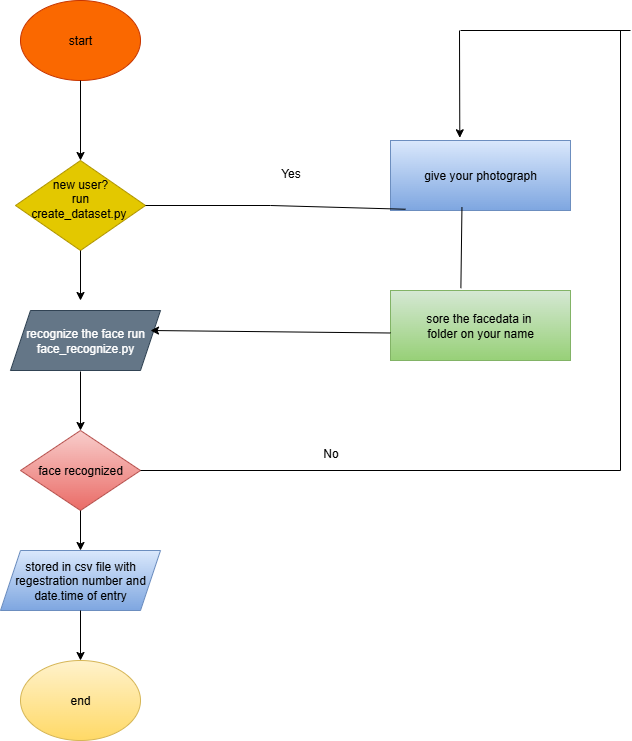

The diagram above was exported from draw.io. Its source (the exported page's mxGraphModel, read from the mxfile embedded in the PNG):
<mxGraphModel dx="1097" dy="592" grid="1" gridSize="10" guides="1" tooltips="1" connect="1" arrows="1" fold="1" page="1" pageScale="1" pageWidth="827" pageHeight="1169" math="0" shadow="0">
  <root>
    <mxCell id="0" />
    <mxCell id="1" parent="0" />
    <mxCell id="CUR1yfObFrb6P9X4rpej-1" value="start" style="ellipse;whiteSpace=wrap;html=1;fillColor=#fa6800;fontColor=#000000;strokeColor=#C73500;" vertex="1" parent="1">
      <mxGeometry x="160" y="50" width="120" height="80" as="geometry" />
    </mxCell>
    <mxCell id="CUR1yfObFrb6P9X4rpej-2" value="new user?&lt;div&gt;run&lt;/div&gt;&lt;div&gt;create_dataset.py&amp;nbsp;&lt;div&gt;&lt;br&gt;&lt;/div&gt;&lt;/div&gt;" style="rhombus;whiteSpace=wrap;html=1;fillColor=#e3c800;fontColor=#000000;strokeColor=#B09500;" vertex="1" parent="1">
      <mxGeometry x="155" y="210" width="130" height="90" as="geometry" />
    </mxCell>
    <mxCell id="CUR1yfObFrb6P9X4rpej-3" value="recognize the face run&lt;div&gt;face_recognize.py&lt;/div&gt;" style="shape=parallelogram;perimeter=parallelogramPerimeter;whiteSpace=wrap;html=1;fixedSize=1;fillColor=#647687;fontColor=#ffffff;strokeColor=#314354;" vertex="1" parent="1">
      <mxGeometry x="150" y="360" width="150" height="60" as="geometry" />
    </mxCell>
    <mxCell id="CUR1yfObFrb6P9X4rpej-4" value="face recognized" style="rhombus;whiteSpace=wrap;html=1;fillColor=#f8cecc;gradientColor=#ea6b66;strokeColor=#b85450;" vertex="1" parent="1">
      <mxGeometry x="160" y="480" width="120" height="80" as="geometry" />
    </mxCell>
    <mxCell id="CUR1yfObFrb6P9X4rpej-5" value="end" style="ellipse;whiteSpace=wrap;html=1;fillColor=#fff2cc;gradientColor=#ffd966;strokeColor=#d6b656;" vertex="1" parent="1">
      <mxGeometry x="160" y="710" width="120" height="80" as="geometry" />
    </mxCell>
    <mxCell id="CUR1yfObFrb6P9X4rpej-6" value="give your photograph" style="rounded=0;whiteSpace=wrap;html=1;fillColor=#dae8fc;gradientColor=#7ea6e0;strokeColor=#6c8ebf;" vertex="1" parent="1">
      <mxGeometry x="530" y="190" width="180" height="70" as="geometry" />
    </mxCell>
    <mxCell id="CUR1yfObFrb6P9X4rpej-7" value="sore the facedata in&amp;nbsp;&lt;div&gt;folder on your name&lt;/div&gt;" style="rounded=0;whiteSpace=wrap;html=1;fillColor=#d5e8d4;gradientColor=#97d077;strokeColor=#82b366;" vertex="1" parent="1">
      <mxGeometry x="530" y="340" width="180" height="70" as="geometry" />
    </mxCell>
    <mxCell id="CUR1yfObFrb6P9X4rpej-11" value="" style="edgeStyle=none;orthogonalLoop=1;jettySize=auto;html=1;rounded=0;exitX=0.5;exitY=1;exitDx=0;exitDy=0;" edge="1" parent="1" source="CUR1yfObFrb6P9X4rpej-2">
      <mxGeometry width="100" relative="1" as="geometry">
        <mxPoint x="220" y="310" as="sourcePoint" />
        <mxPoint x="220" y="350" as="targetPoint" />
        <Array as="points" />
      </mxGeometry>
    </mxCell>
    <mxCell id="CUR1yfObFrb6P9X4rpej-12" value="" style="edgeStyle=none;orthogonalLoop=1;jettySize=auto;html=1;rounded=0;entryX=0.5;entryY=0;entryDx=0;entryDy=0;" edge="1" parent="1" target="CUR1yfObFrb6P9X4rpej-4">
      <mxGeometry width="100" relative="1" as="geometry">
        <mxPoint x="220" y="421" as="sourcePoint" />
        <mxPoint x="330" y="460" as="targetPoint" />
        <Array as="points" />
      </mxGeometry>
    </mxCell>
    <mxCell id="CUR1yfObFrb6P9X4rpej-16" value="" style="endArrow=classic;html=1;rounded=0;entryX=1;entryY=0.5;entryDx=0;entryDy=0;exitX=0;exitY=0.75;exitDx=0;exitDy=0;" edge="1" parent="1">
      <mxGeometry width="50" height="50" relative="1" as="geometry">
        <mxPoint x="530" y="382.5" as="sourcePoint" />
        <mxPoint x="290" y="380" as="targetPoint" />
      </mxGeometry>
    </mxCell>
    <mxCell id="CUR1yfObFrb6P9X4rpej-19" value="" style="endArrow=none;html=1;rounded=0;exitX=1;exitY=0.5;exitDx=0;exitDy=0;" edge="1" parent="1" source="CUR1yfObFrb6P9X4rpej-4">
      <mxGeometry width="50" height="50" relative="1" as="geometry">
        <mxPoint x="450" y="440" as="sourcePoint" />
        <mxPoint x="760" y="520" as="targetPoint" />
      </mxGeometry>
    </mxCell>
    <mxCell id="CUR1yfObFrb6P9X4rpej-20" value="" style="endArrow=none;html=1;rounded=0;" edge="1" parent="1">
      <mxGeometry width="50" height="50" relative="1" as="geometry">
        <mxPoint x="760" y="520" as="sourcePoint" />
        <mxPoint x="760" y="80" as="targetPoint" />
      </mxGeometry>
    </mxCell>
    <mxCell id="CUR1yfObFrb6P9X4rpej-21" value="" style="endArrow=none;html=1;rounded=0;" edge="1" parent="1">
      <mxGeometry width="50" height="50" relative="1" as="geometry">
        <mxPoint x="600" y="80" as="sourcePoint" />
        <mxPoint x="770" y="80" as="targetPoint" />
      </mxGeometry>
    </mxCell>
    <mxCell id="CUR1yfObFrb6P9X4rpej-22" value="" style="endArrow=classic;html=1;rounded=0;entryX=0.385;entryY=-0.039;entryDx=0;entryDy=0;entryPerimeter=0;" edge="1" parent="1" target="CUR1yfObFrb6P9X4rpej-6">
      <mxGeometry width="50" height="50" relative="1" as="geometry">
        <mxPoint x="599" y="80" as="sourcePoint" />
        <mxPoint x="500" y="90" as="targetPoint" />
      </mxGeometry>
    </mxCell>
    <mxCell id="CUR1yfObFrb6P9X4rpej-23" value="" style="endArrow=classic;html=1;rounded=0;exitX=0.5;exitY=1;exitDx=0;exitDy=0;entryX=0.5;entryY=0;entryDx=0;entryDy=0;" edge="1" parent="1" source="CUR1yfObFrb6P9X4rpej-1" target="CUR1yfObFrb6P9X4rpej-2">
      <mxGeometry width="50" height="50" relative="1" as="geometry">
        <mxPoint x="450" y="380" as="sourcePoint" />
        <mxPoint x="500" y="330" as="targetPoint" />
      </mxGeometry>
    </mxCell>
    <mxCell id="CUR1yfObFrb6P9X4rpej-24" value="" style="endArrow=none;html=1;rounded=0;entryX=0.397;entryY=0.951;entryDx=0;entryDy=0;entryPerimeter=0;exitX=0.391;exitY=-0.033;exitDx=0;exitDy=0;exitPerimeter=0;" edge="1" parent="1" source="CUR1yfObFrb6P9X4rpej-7" target="CUR1yfObFrb6P9X4rpej-6">
      <mxGeometry width="50" height="50" relative="1" as="geometry">
        <mxPoint x="450" y="380" as="sourcePoint" />
        <mxPoint x="500" y="330" as="targetPoint" />
      </mxGeometry>
    </mxCell>
    <mxCell id="CUR1yfObFrb6P9X4rpej-25" value="stored in csv file with&lt;div&gt;regestration number and date.time of entry&lt;/div&gt;" style="shape=parallelogram;perimeter=parallelogramPerimeter;whiteSpace=wrap;html=1;fixedSize=1;fillColor=#dae8fc;gradientColor=#7ea6e0;strokeColor=#6c8ebf;" vertex="1" parent="1">
      <mxGeometry x="140" y="600" width="160" height="60" as="geometry" />
    </mxCell>
    <mxCell id="CUR1yfObFrb6P9X4rpej-26" value="" style="edgeStyle=none;orthogonalLoop=1;jettySize=auto;html=1;rounded=0;exitX=0.5;exitY=1;exitDx=0;exitDy=0;entryX=0.5;entryY=0;entryDx=0;entryDy=0;" edge="1" parent="1" source="CUR1yfObFrb6P9X4rpej-4" target="CUR1yfObFrb6P9X4rpej-25">
      <mxGeometry width="100" relative="1" as="geometry">
        <mxPoint x="300" y="590" as="sourcePoint" />
        <mxPoint x="400" y="590" as="targetPoint" />
        <Array as="points" />
      </mxGeometry>
    </mxCell>
    <mxCell id="CUR1yfObFrb6P9X4rpej-27" value="" style="endArrow=classic;html=1;rounded=0;entryX=0.5;entryY=0;entryDx=0;entryDy=0;exitX=0.5;exitY=1;exitDx=0;exitDy=0;" edge="1" parent="1" source="CUR1yfObFrb6P9X4rpej-25" target="CUR1yfObFrb6P9X4rpej-5">
      <mxGeometry width="50" height="50" relative="1" as="geometry">
        <mxPoint x="450" y="520" as="sourcePoint" />
        <mxPoint x="500" y="470" as="targetPoint" />
      </mxGeometry>
    </mxCell>
    <mxCell id="CUR1yfObFrb6P9X4rpej-28" value="No" style="text;html=1;align=center;verticalAlign=middle;resizable=0;points=[];autosize=1;strokeColor=none;fillColor=none;" vertex="1" parent="1">
      <mxGeometry x="450" y="488" width="40" height="30" as="geometry" />
    </mxCell>
    <mxCell id="CUR1yfObFrb6P9X4rpej-29" value="" style="endArrow=none;html=1;rounded=0;exitX=1;exitY=0.5;exitDx=0;exitDy=0;entryX=0.083;entryY=0.982;entryDx=0;entryDy=0;entryPerimeter=0;" edge="1" parent="1" source="CUR1yfObFrb6P9X4rpej-2" target="CUR1yfObFrb6P9X4rpej-6">
      <mxGeometry width="50" height="50" relative="1" as="geometry">
        <mxPoint x="450" y="420" as="sourcePoint" />
        <mxPoint x="500" y="370" as="targetPoint" />
        <Array as="points">
          <mxPoint x="410" y="255" />
        </Array>
      </mxGeometry>
    </mxCell>
    <mxCell id="CUR1yfObFrb6P9X4rpej-30" value="Yes" style="text;html=1;align=center;verticalAlign=middle;resizable=0;points=[];autosize=1;strokeColor=none;fillColor=none;" vertex="1" parent="1">
      <mxGeometry x="410" y="208" width="40" height="30" as="geometry" />
    </mxCell>
  </root>
</mxGraphModel>